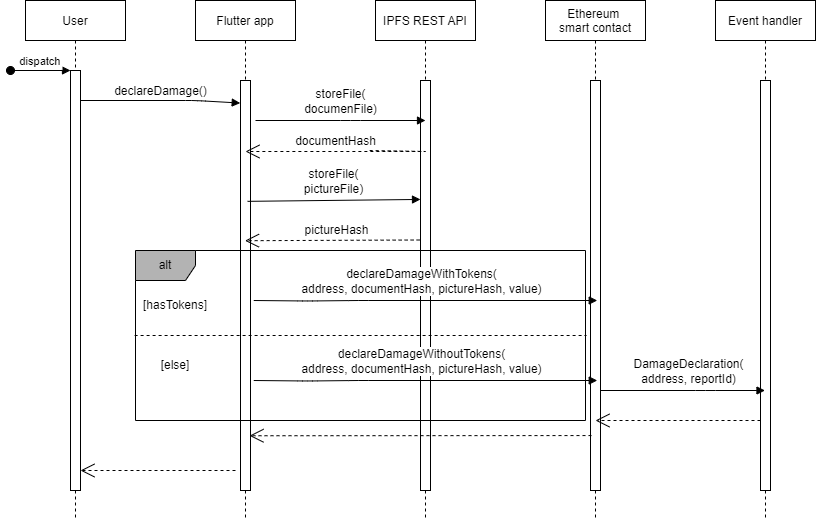

The diagram above was exported from draw.io. Its source (the exported page's mxGraphModel, read from the mxfile embedded in the PNG):
<mxGraphModel dx="1422" dy="754" grid="1" gridSize="10" guides="1" tooltips="1" connect="1" arrows="1" fold="1" page="1" pageScale="1" pageWidth="1100" pageHeight="850" math="0" shadow="0">
  <root>
    <mxCell id="0" />
    <mxCell id="1" parent="0" />
    <mxCell id="om5XNJWZJ47ucN0ukZQX-11" value="User" style="shape=umlLifeline;perimeter=lifelinePerimeter;container=1;collapsible=0;recursiveResize=0;rounded=0;shadow=0;strokeWidth=1;" vertex="1" parent="1">
      <mxGeometry x="600" y="280" width="100" height="520" as="geometry" />
    </mxCell>
    <mxCell id="om5XNJWZJ47ucN0ukZQX-12" value="" style="points=[];perimeter=orthogonalPerimeter;rounded=0;shadow=0;strokeWidth=1;" vertex="1" parent="om5XNJWZJ47ucN0ukZQX-11">
      <mxGeometry x="45" y="70" width="10" height="420" as="geometry" />
    </mxCell>
    <mxCell id="om5XNJWZJ47ucN0ukZQX-13" value="dispatch" style="verticalAlign=bottom;startArrow=oval;endArrow=block;startSize=8;shadow=0;strokeWidth=1;" edge="1" parent="om5XNJWZJ47ucN0ukZQX-11" target="om5XNJWZJ47ucN0ukZQX-12">
      <mxGeometry relative="1" as="geometry">
        <mxPoint x="-15" y="70" as="sourcePoint" />
      </mxGeometry>
    </mxCell>
    <mxCell id="om5XNJWZJ47ucN0ukZQX-14" value="Flutter app" style="shape=umlLifeline;perimeter=lifelinePerimeter;container=1;collapsible=0;recursiveResize=0;rounded=0;shadow=0;strokeWidth=1;" vertex="1" parent="1">
      <mxGeometry x="770" y="280" width="100" height="520" as="geometry" />
    </mxCell>
    <mxCell id="om5XNJWZJ47ucN0ukZQX-15" value="" style="points=[];perimeter=orthogonalPerimeter;rounded=0;shadow=0;strokeWidth=1;" vertex="1" parent="om5XNJWZJ47ucN0ukZQX-14">
      <mxGeometry x="45" y="80" width="10" height="410" as="geometry" />
    </mxCell>
    <mxCell id="om5XNJWZJ47ucN0ukZQX-16" value="" style="verticalAlign=bottom;endArrow=block;shadow=0;strokeWidth=1;entryX=-0.029;entryY=0.055;entryDx=0;entryDy=0;entryPerimeter=0;" edge="1" parent="1" source="om5XNJWZJ47ucN0ukZQX-12" target="om5XNJWZJ47ucN0ukZQX-15">
      <mxGeometry relative="1" as="geometry">
        <mxPoint x="855" y="360" as="sourcePoint" />
        <mxPoint x="900" y="380" as="targetPoint" />
        <Array as="points">
          <mxPoint x="770" y="380" />
        </Array>
      </mxGeometry>
    </mxCell>
    <mxCell id="om5XNJWZJ47ucN0ukZQX-17" value="declareDamage()" style="edgeLabel;html=1;align=center;verticalAlign=middle;resizable=0;points=[];fontSize=12;" vertex="1" connectable="0" parent="om5XNJWZJ47ucN0ukZQX-16">
      <mxGeometry x="-0.2828" relative="1" as="geometry">
        <mxPoint x="22" y="-10" as="offset" />
      </mxGeometry>
    </mxCell>
    <mxCell id="om5XNJWZJ47ucN0ukZQX-18" value="Ethereum &#10;smart contact" style="shape=umlLifeline;perimeter=lifelinePerimeter;container=1;collapsible=0;recursiveResize=0;rounded=0;shadow=0;strokeWidth=1;" vertex="1" parent="1">
      <mxGeometry x="1120" y="280" width="100" height="520" as="geometry" />
    </mxCell>
    <mxCell id="om5XNJWZJ47ucN0ukZQX-19" value="" style="points=[];perimeter=orthogonalPerimeter;rounded=0;shadow=0;strokeWidth=1;" vertex="1" parent="om5XNJWZJ47ucN0ukZQX-18">
      <mxGeometry x="45" y="80" width="10" height="410" as="geometry" />
    </mxCell>
    <mxCell id="om5XNJWZJ47ucN0ukZQX-22" value="Event handler" style="shape=umlLifeline;perimeter=lifelinePerimeter;container=1;collapsible=0;recursiveResize=0;rounded=0;shadow=0;strokeWidth=1;" vertex="1" parent="1">
      <mxGeometry x="1290" y="280" width="100" height="520" as="geometry" />
    </mxCell>
    <mxCell id="om5XNJWZJ47ucN0ukZQX-23" value="" style="points=[];perimeter=orthogonalPerimeter;rounded=0;shadow=0;strokeWidth=1;" vertex="1" parent="om5XNJWZJ47ucN0ukZQX-22">
      <mxGeometry x="45" y="80" width="10" height="410" as="geometry" />
    </mxCell>
    <mxCell id="om5XNJWZJ47ucN0ukZQX-25" value="IPFS REST API" style="shape=umlLifeline;perimeter=lifelinePerimeter;container=1;collapsible=0;recursiveResize=0;rounded=0;shadow=0;strokeWidth=1;" vertex="1" parent="1">
      <mxGeometry x="950" y="280" width="100" height="520" as="geometry" />
    </mxCell>
    <mxCell id="om5XNJWZJ47ucN0ukZQX-26" value="" style="points=[];perimeter=orthogonalPerimeter;rounded=0;shadow=0;strokeWidth=1;" vertex="1" parent="om5XNJWZJ47ucN0ukZQX-25">
      <mxGeometry x="45" y="80" width="10" height="410" as="geometry" />
    </mxCell>
    <mxCell id="om5XNJWZJ47ucN0ukZQX-27" value="" style="endArrow=open;endSize=12;dashed=1;html=1;rounded=0;exitX=0.043;exitY=0.867;exitDx=0;exitDy=0;exitPerimeter=0;" edge="1" parent="om5XNJWZJ47ucN0ukZQX-25">
      <mxGeometry x="-0.0324" y="-10" width="160" relative="1" as="geometry">
        <mxPoint x="44.14000000000033" y="239.5" as="sourcePoint" />
        <mxPoint x="-130.5" y="240.20000000000005" as="targetPoint" />
        <Array as="points">
          <mxPoint x="44.99999999999994" y="240.20000000000005" />
        </Array>
        <mxPoint as="offset" />
      </mxGeometry>
    </mxCell>
    <mxCell id="om5XNJWZJ47ucN0ukZQX-28" value="pictureHash" style="edgeLabel;html=1;align=center;verticalAlign=middle;resizable=0;points=[];fontSize=12;" vertex="1" connectable="0" parent="om5XNJWZJ47ucN0ukZQX-27">
      <mxGeometry x="-0.2688" y="-1" relative="1" as="geometry">
        <mxPoint x="-21" y="-10" as="offset" />
      </mxGeometry>
    </mxCell>
    <mxCell id="om5XNJWZJ47ucN0ukZQX-29" value="" style="endArrow=open;endSize=12;dashed=1;html=1;rounded=0;exitX=0.043;exitY=0.867;exitDx=0;exitDy=0;exitPerimeter=0;" edge="1" parent="om5XNJWZJ47ucN0ukZQX-25">
      <mxGeometry x="-0.0324" y="-10" width="160" relative="1" as="geometry">
        <mxPoint x="-5.859999999999729" y="150" as="sourcePoint" />
        <mxPoint x="-130" y="151" as="targetPoint" />
        <Array as="points">
          <mxPoint x="50" y="151" />
        </Array>
        <mxPoint as="offset" />
      </mxGeometry>
    </mxCell>
    <mxCell id="om5XNJWZJ47ucN0ukZQX-30" value="documentHash" style="edgeLabel;html=1;align=center;verticalAlign=middle;resizable=0;points=[];fontSize=12;" vertex="1" connectable="0" parent="om5XNJWZJ47ucN0ukZQX-29">
      <mxGeometry x="-0.2688" y="-1" relative="1" as="geometry">
        <mxPoint x="-60" y="-10" as="offset" />
      </mxGeometry>
    </mxCell>
    <mxCell id="om5XNJWZJ47ucN0ukZQX-43" value="alt" style="shape=umlFrame;whiteSpace=wrap;html=1;fillColor=#B3B3B3;" vertex="1" parent="om5XNJWZJ47ucN0ukZQX-25">
      <mxGeometry x="-240" y="250" width="450" height="170" as="geometry" />
    </mxCell>
    <mxCell id="om5XNJWZJ47ucN0ukZQX-44" value="" style="endArrow=none;dashed=1;html=1;rounded=0;exitX=-0.002;exitY=0.5;exitDx=0;exitDy=0;exitPerimeter=0;entryX=1.002;entryY=0.5;entryDx=0;entryDy=0;entryPerimeter=0;" edge="1" parent="om5XNJWZJ47ucN0ukZQX-25" source="om5XNJWZJ47ucN0ukZQX-43" target="om5XNJWZJ47ucN0ukZQX-43">
      <mxGeometry width="50" height="50" relative="1" as="geometry">
        <mxPoint x="-10" y="360" as="sourcePoint" />
        <mxPoint x="40" y="310" as="targetPoint" />
      </mxGeometry>
    </mxCell>
    <mxCell id="om5XNJWZJ47ucN0ukZQX-37" value="" style="verticalAlign=bottom;endArrow=block;shadow=0;strokeWidth=1;" edge="1" parent="om5XNJWZJ47ucN0ukZQX-25">
      <mxGeometry relative="1" as="geometry">
        <mxPoint x="-121.75" y="300" as="sourcePoint" />
        <mxPoint x="221.75" y="300" as="targetPoint" />
        <Array as="points">
          <mxPoint x="-67.75" y="300.5" />
          <mxPoint x="-16.75" y="300" />
        </Array>
      </mxGeometry>
    </mxCell>
    <mxCell id="om5XNJWZJ47ucN0ukZQX-38" value="declareDamageWithTokens(&lt;br&gt;address, documentHash, pictureHash, value)" style="edgeLabel;html=1;align=center;verticalAlign=middle;resizable=0;points=[];fontSize=12;" vertex="1" connectable="0" parent="om5XNJWZJ47ucN0ukZQX-37">
      <mxGeometry x="-0.2828" relative="1" as="geometry">
        <mxPoint x="44" y="-20" as="offset" />
      </mxGeometry>
    </mxCell>
    <mxCell id="om5XNJWZJ47ucN0ukZQX-48" value="" style="verticalAlign=bottom;endArrow=block;shadow=0;strokeWidth=1;" edge="1" parent="om5XNJWZJ47ucN0ukZQX-25">
      <mxGeometry relative="1" as="geometry">
        <mxPoint x="-121.75" y="380" as="sourcePoint" />
        <mxPoint x="221.75" y="380" as="targetPoint" />
        <Array as="points">
          <mxPoint x="-67.75" y="380.5" />
          <mxPoint x="-16.75" y="380" />
        </Array>
      </mxGeometry>
    </mxCell>
    <mxCell id="om5XNJWZJ47ucN0ukZQX-49" value="declareDamageWithoutTokens(&lt;br&gt;address, documentHash, pictureHash, value)" style="edgeLabel;html=1;align=center;verticalAlign=middle;resizable=0;points=[];fontSize=12;" vertex="1" connectable="0" parent="om5XNJWZJ47ucN0ukZQX-48">
      <mxGeometry x="-0.2828" relative="1" as="geometry">
        <mxPoint x="44" y="-20" as="offset" />
      </mxGeometry>
    </mxCell>
    <mxCell id="om5XNJWZJ47ucN0ukZQX-31" value="" style="verticalAlign=bottom;endArrow=block;shadow=0;strokeWidth=1;" edge="1" parent="1">
      <mxGeometry relative="1" as="geometry">
        <mxPoint x="830" y="400" as="sourcePoint" />
        <mxPoint x="1000" y="400" as="targetPoint" />
        <Array as="points">
          <mxPoint x="925" y="400" />
        </Array>
      </mxGeometry>
    </mxCell>
    <mxCell id="om5XNJWZJ47ucN0ukZQX-32" value="storeFile(&lt;br&gt;documenFile)" style="edgeLabel;html=1;align=center;verticalAlign=middle;resizable=0;points=[];fontSize=12;" vertex="1" connectable="0" parent="om5XNJWZJ47ucN0ukZQX-31">
      <mxGeometry x="-0.2828" relative="1" as="geometry">
        <mxPoint x="23" y="-20" as="offset" />
      </mxGeometry>
    </mxCell>
    <mxCell id="om5XNJWZJ47ucN0ukZQX-33" value="" style="verticalAlign=bottom;endArrow=block;shadow=0;strokeWidth=1;exitX=0.9;exitY=0.318;exitDx=0;exitDy=0;exitPerimeter=0;entryX=0.2;entryY=0.313;entryDx=0;entryDy=0;entryPerimeter=0;" edge="1" parent="1">
      <mxGeometry relative="1" as="geometry">
        <mxPoint x="822" y="480.8399999999999" as="sourcePoint" />
        <mxPoint x="995" y="478.94000000000005" as="targetPoint" />
        <Array as="points" />
      </mxGeometry>
    </mxCell>
    <mxCell id="om5XNJWZJ47ucN0ukZQX-34" value="storeFile(&lt;br&gt;pictureFile)" style="edgeLabel;html=1;align=center;verticalAlign=middle;resizable=0;points=[];fontSize=12;" vertex="1" connectable="0" parent="om5XNJWZJ47ucN0ukZQX-33">
      <mxGeometry x="-0.2828" relative="1" as="geometry">
        <mxPoint x="24" y="-20" as="offset" />
      </mxGeometry>
    </mxCell>
    <mxCell id="om5XNJWZJ47ucN0ukZQX-35" value="" style="endArrow=open;endSize=12;dashed=1;html=1;rounded=0;" edge="1" parent="1" target="om5XNJWZJ47ucN0ukZQX-12">
      <mxGeometry x="-0.0324" y="-10" width="160" relative="1" as="geometry">
        <mxPoint x="810" y="750" as="sourcePoint" />
        <mxPoint x="660" y="710" as="targetPoint" />
        <Array as="points">
          <mxPoint x="720" y="750" />
        </Array>
        <mxPoint as="offset" />
      </mxGeometry>
    </mxCell>
    <mxCell id="om5XNJWZJ47ucN0ukZQX-36" value="" style="endArrow=open;endSize=12;dashed=1;html=1;rounded=0;entryX=0.54;entryY=0.837;entryDx=0;entryDy=0;entryPerimeter=0;exitX=0.1;exitY=0.866;exitDx=0;exitDy=0;exitPerimeter=0;" edge="1" parent="1" source="om5XNJWZJ47ucN0ukZQX-19" target="om5XNJWZJ47ucN0ukZQX-14">
      <mxGeometry x="-0.0324" y="-10" width="160" relative="1" as="geometry">
        <mxPoint x="1165" y="680" as="sourcePoint" />
        <mxPoint x="843.71" y="680.54" as="targetPoint" />
        <Array as="points" />
        <mxPoint as="offset" />
      </mxGeometry>
    </mxCell>
    <mxCell id="om5XNJWZJ47ucN0ukZQX-24" value="" style="endArrow=open;endSize=12;dashed=1;html=1;rounded=0;" edge="1" parent="1" source="om5XNJWZJ47ucN0ukZQX-23">
      <mxGeometry x="-0.0324" y="-10" width="160" relative="1" as="geometry">
        <mxPoint x="1335" y="640" as="sourcePoint" />
        <mxPoint x="1170" y="700" as="targetPoint" />
        <Array as="points">
          <mxPoint x="1280" y="700" />
        </Array>
        <mxPoint as="offset" />
      </mxGeometry>
    </mxCell>
    <mxCell id="om5XNJWZJ47ucN0ukZQX-46" value="[hasTokens]" style="text;html=1;strokeColor=none;fillColor=none;align=center;verticalAlign=middle;whiteSpace=wrap;rounded=0;" vertex="1" parent="1">
      <mxGeometry x="720" y="570" width="60" height="30" as="geometry" />
    </mxCell>
    <mxCell id="om5XNJWZJ47ucN0ukZQX-47" value="[else]" style="text;html=1;strokeColor=none;fillColor=none;align=center;verticalAlign=middle;whiteSpace=wrap;rounded=0;" vertex="1" parent="1">
      <mxGeometry x="720" y="630" width="60" height="30" as="geometry" />
    </mxCell>
    <mxCell id="om5XNJWZJ47ucN0ukZQX-20" value="" style="verticalAlign=bottom;endArrow=block;shadow=0;strokeWidth=1;" edge="1" parent="1">
      <mxGeometry relative="1" as="geometry">
        <mxPoint x="1175" y="670" as="sourcePoint" />
        <mxPoint x="1339.5" y="670" as="targetPoint" />
        <Array as="points">
          <mxPoint x="1280" y="670" />
        </Array>
      </mxGeometry>
    </mxCell>
    <mxCell id="om5XNJWZJ47ucN0ukZQX-21" value="DamageDeclaration(&lt;br&gt;address, reportId)" style="edgeLabel;html=1;align=center;verticalAlign=middle;resizable=0;points=[];fontSize=12;" vertex="1" connectable="0" parent="om5XNJWZJ47ucN0ukZQX-20">
      <mxGeometry x="-0.2828" relative="1" as="geometry">
        <mxPoint x="28" y="-20" as="offset" />
      </mxGeometry>
    </mxCell>
  </root>
</mxGraphModel>